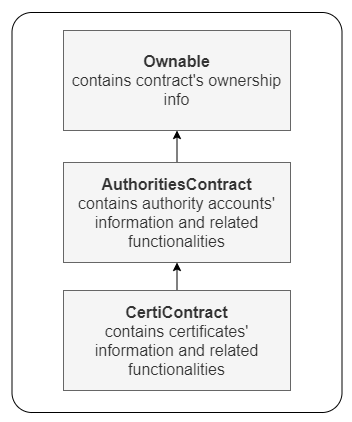

The diagram above was exported from draw.io. Its source (the exported page's mxGraphModel, read from the mxfile embedded in the PNG):
<mxGraphModel dx="1221" dy="714" grid="1" gridSize="10" guides="1" tooltips="1" connect="1" arrows="1" fold="1" page="1" pageScale="1" pageWidth="827" pageHeight="583" math="0" shadow="0">
  <root>
    <mxCell id="0" />
    <mxCell id="1" parent="0" />
    <mxCell id="YA3yAWVmgoWC6XqruPTf-1" value="" style="rounded=1;whiteSpace=wrap;html=1;arcSize=6;fillColor=none;" vertex="1" parent="1">
      <mxGeometry x="271.5" y="42" width="330" height="400" as="geometry" />
    </mxCell>
    <mxCell id="YA3yAWVmgoWC6XqruPTf-2" value="&lt;font style=&quot;font-size: 16px&quot;&gt;&lt;b&gt;Ownable&lt;/b&gt;&lt;br&gt;contains contract's ownership info&lt;br&gt;&lt;/font&gt;" style="rounded=0;whiteSpace=wrap;html=1;fillColor=#f5f5f5;strokeColor=#666666;fontColor=#333333;" vertex="1" parent="1">
      <mxGeometry x="323" y="60" width="227" height="100" as="geometry" />
    </mxCell>
    <mxCell id="YA3yAWVmgoWC6XqruPTf-5" style="edgeStyle=orthogonalEdgeStyle;rounded=0;orthogonalLoop=1;jettySize=auto;html=1;exitX=0.5;exitY=0;exitDx=0;exitDy=0;entryX=0.5;entryY=1;entryDx=0;entryDy=0;" edge="1" parent="1" source="YA3yAWVmgoWC6XqruPTf-3" target="YA3yAWVmgoWC6XqruPTf-2">
      <mxGeometry relative="1" as="geometry" />
    </mxCell>
    <mxCell id="YA3yAWVmgoWC6XqruPTf-3" value="&lt;font style=&quot;font-size: 16px&quot;&gt;&lt;b&gt;AuthoritiesContract&lt;/b&gt;&lt;br&gt;contains authority accounts' information and related functionalities&lt;br&gt;&lt;/font&gt;" style="rounded=0;whiteSpace=wrap;html=1;fillColor=#f5f5f5;strokeColor=#666666;fontColor=#333333;" vertex="1" parent="1">
      <mxGeometry x="323" y="192" width="227" height="100" as="geometry" />
    </mxCell>
    <mxCell id="YA3yAWVmgoWC6XqruPTf-6" style="edgeStyle=orthogonalEdgeStyle;rounded=0;orthogonalLoop=1;jettySize=auto;html=1;exitX=0.5;exitY=0;exitDx=0;exitDy=0;entryX=0.5;entryY=1;entryDx=0;entryDy=0;" edge="1" parent="1" source="YA3yAWVmgoWC6XqruPTf-4" target="YA3yAWVmgoWC6XqruPTf-3">
      <mxGeometry relative="1" as="geometry" />
    </mxCell>
    <mxCell id="YA3yAWVmgoWC6XqruPTf-4" value="&lt;font style=&quot;font-size: 16px&quot;&gt;&lt;b&gt;CertiContract&lt;/b&gt;&lt;br&gt;contains certificates' information and related functionalities&lt;br&gt;&lt;/font&gt;" style="rounded=0;whiteSpace=wrap;html=1;fillColor=#f5f5f5;strokeColor=#666666;fontColor=#333333;" vertex="1" parent="1">
      <mxGeometry x="323" y="320" width="227" height="100" as="geometry" />
    </mxCell>
  </root>
</mxGraphModel>